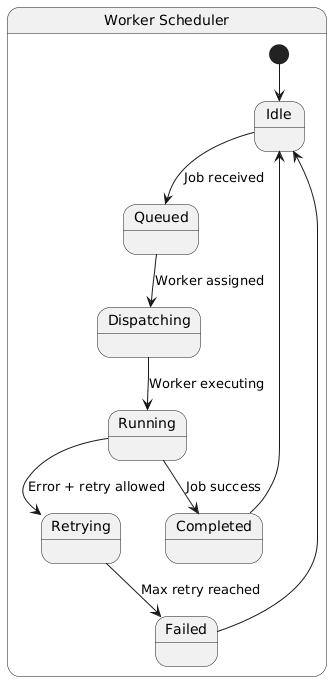

The diagram above was rendered by PlantUML. Its source (embedded in the PNG):
@startuml
state "Worker Scheduler" as WS {

[*] --> Idle

Idle --> Queued : Job received
Queued --> Dispatching : Worker assigned
Dispatching --> Running : Worker executing
Running --> Completed : Job success
Running --> Retrying : Error + retry allowed
Retrying --> Failed : Max retry reached

Completed --> Idle
Failed --> Idle
}
@enduml